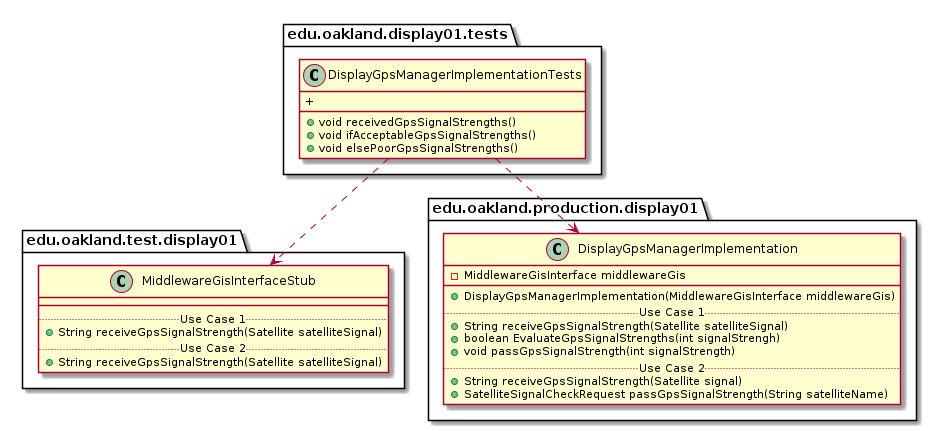

The diagram above was rendered by PlantUML. Its source (embedded in the PNG):
@startuml DisplayGpsManagerImplementationTests_DirectDependencies


package edu.oakland.display01.tests {
    class DisplayGpsManagerImplementationTests {
        + void receivedGpsSignalStrengths()
        + void ifAcceptableGpsSignalStrengths()
        + void elsePoorGpsSignalStrengths()
        + 
    }
}



package edu.oakland.test.display01 {
    class MiddlewareGisInterfaceStub {
        __
        .. Use Case 1 ..
        + String receiveGpsSignalStrength(Satellite satelliteSignal)
        .. Use Case 2 ..
        + String receiveGpsSignalStrength(Satellite satelliteSignal)
    }
}

DisplayGpsManagerImplementationTests ..> MiddlewareGisInterfaceStub


package edu.oakland.production.display01 {
  class DisplayGpsManagerImplementation {
    - MiddlewareGisInterface middlewareGis
   __
    + DisplayGpsManagerImplementation(MiddlewareGisInterface middlewareGis)
    .. Use Case 1 ..
    + String receiveGpsSignalStrength(Satellite satelliteSignal)
    + boolean EvaluateGpsSignalStrengths(int signalStrengh)
    + void passGpsSignalStrength(int signalStrength)
    .. Use Case 2 ..
    + String receiveGpsSignalStrength(Satellite signal)
    + SatelliteSignalCheckRequest passGpsSignalStrength(String satelliteName)
    }
}

DisplayGpsManagerImplementationTests ..> DisplayGpsManagerImplementation



@enduml